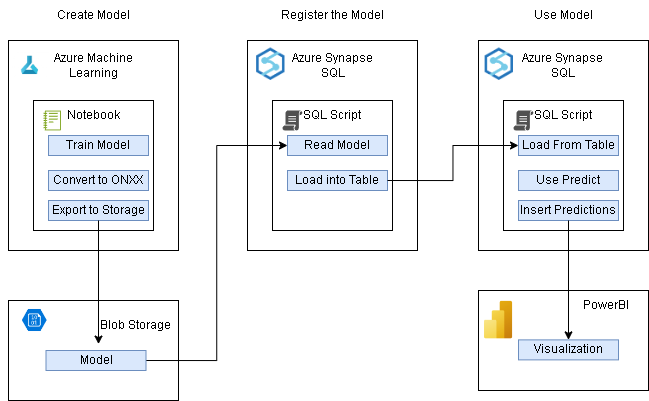

The diagram above was exported from draw.io. Its source (the exported page's mxGraphModel, read from the mxfile embedded in the PNG):
<mxGraphModel dx="934" dy="579" grid="1" gridSize="10" guides="1" tooltips="1" connect="1" arrows="1" fold="1" page="1" pageScale="1" pageWidth="827" pageHeight="1169" math="0" shadow="0">
  <root>
    <mxCell id="0" />
    <mxCell id="1" parent="0" />
    <mxCell id="x_iCdJq-38E0FIe6NbdO-1" value="" style="rounded=0;whiteSpace=wrap;html=1;" vertex="1" parent="1">
      <mxGeometry x="90" y="130" width="170" height="210" as="geometry" />
    </mxCell>
    <mxCell id="x_iCdJq-38E0FIe6NbdO-2" value="" style="rounded=0;whiteSpace=wrap;html=1;" vertex="1" parent="1">
      <mxGeometry x="115" y="190" width="120" height="130" as="geometry" />
    </mxCell>
    <mxCell id="x_iCdJq-38E0FIe6NbdO-3" value="Create Model" style="text;html=1;align=center;verticalAlign=middle;resizable=0;points=[];autosize=1;strokeColor=none;fillColor=none;" vertex="1" parent="1">
      <mxGeometry x="125" y="90" width="100" height="30" as="geometry" />
    </mxCell>
    <mxCell id="x_iCdJq-38E0FIe6NbdO-4" value="Azure Machine Learning" style="text;html=1;align=center;verticalAlign=middle;whiteSpace=wrap;rounded=0;" vertex="1" parent="1">
      <mxGeometry x="127.5" y="140" width="95" height="30" as="geometry" />
    </mxCell>
    <mxCell id="x_iCdJq-38E0FIe6NbdO-6" value="" style="sketch=0;outlineConnect=0;fontColor=#232F3E;gradientColor=none;fillColor=#7AA116;strokeColor=none;dashed=0;verticalLabelPosition=bottom;verticalAlign=top;align=center;html=1;fontSize=12;fontStyle=0;aspect=fixed;pointerEvents=1;shape=mxgraph.aws4.notebook;" vertex="1" parent="1">
      <mxGeometry x="125" y="200" width="17.43" height="20" as="geometry" />
    </mxCell>
    <mxCell id="x_iCdJq-38E0FIe6NbdO-8" value="Notebook" style="text;html=1;align=center;verticalAlign=middle;whiteSpace=wrap;rounded=0;" vertex="1" parent="1">
      <mxGeometry x="145" y="190" width="60" height="30" as="geometry" />
    </mxCell>
    <mxCell id="x_iCdJq-38E0FIe6NbdO-10" value="Train Model" style="rounded=0;whiteSpace=wrap;html=1;fillColor=#dae8fc;strokeColor=#6c8ebf;" vertex="1" parent="1">
      <mxGeometry x="130" y="225" width="100" height="20" as="geometry" />
    </mxCell>
    <mxCell id="x_iCdJq-38E0FIe6NbdO-11" value="Convert to ONXX" style="rounded=0;whiteSpace=wrap;html=1;fillColor=#dae8fc;strokeColor=#6c8ebf;" vertex="1" parent="1">
      <mxGeometry x="130" y="260" width="100" height="20" as="geometry" />
    </mxCell>
    <mxCell id="x_iCdJq-38E0FIe6NbdO-12" value="Export to Storage" style="rounded=0;whiteSpace=wrap;html=1;fillColor=#dae8fc;strokeColor=#6c8ebf;" vertex="1" parent="1">
      <mxGeometry x="130" y="290" width="100" height="20" as="geometry" />
    </mxCell>
    <mxCell id="x_iCdJq-38E0FIe6NbdO-18" value="" style="rounded=0;whiteSpace=wrap;html=1;" vertex="1" parent="1">
      <mxGeometry x="329" y="130" width="170" height="210" as="geometry" />
    </mxCell>
    <mxCell id="x_iCdJq-38E0FIe6NbdO-19" value="" style="rounded=0;whiteSpace=wrap;html=1;" vertex="1" parent="1">
      <mxGeometry x="354" y="190" width="120" height="130" as="geometry" />
    </mxCell>
    <mxCell id="x_iCdJq-38E0FIe6NbdO-20" value="Register the Model" style="text;html=1;align=center;verticalAlign=middle;resizable=0;points=[];autosize=1;strokeColor=none;fillColor=none;" vertex="1" parent="1">
      <mxGeometry x="354" y="90" width="120" height="30" as="geometry" />
    </mxCell>
    <mxCell id="x_iCdJq-38E0FIe6NbdO-21" value="Azure Synapse SQL" style="text;html=1;align=center;verticalAlign=middle;whiteSpace=wrap;rounded=0;" vertex="1" parent="1">
      <mxGeometry x="366.5" y="140" width="95" height="30" as="geometry" />
    </mxCell>
    <mxCell id="x_iCdJq-38E0FIe6NbdO-23" value="SQL Script" style="text;html=1;align=center;verticalAlign=middle;whiteSpace=wrap;rounded=0;" vertex="1" parent="1">
      <mxGeometry x="384" y="190" width="60" height="30" as="geometry" />
    </mxCell>
    <mxCell id="x_iCdJq-38E0FIe6NbdO-24" value="Read Model" style="rounded=0;whiteSpace=wrap;html=1;fillColor=#dae8fc;strokeColor=#6c8ebf;" vertex="1" parent="1">
      <mxGeometry x="369" y="225" width="100" height="20" as="geometry" />
    </mxCell>
    <mxCell id="x_iCdJq-38E0FIe6NbdO-25" value="Load into Table" style="rounded=0;whiteSpace=wrap;html=1;fillColor=#dae8fc;strokeColor=#6c8ebf;" vertex="1" parent="1">
      <mxGeometry x="369" y="260" width="100" height="20" as="geometry" />
    </mxCell>
    <mxCell id="x_iCdJq-38E0FIe6NbdO-27" value="" style="rounded=0;whiteSpace=wrap;html=1;" vertex="1" parent="1">
      <mxGeometry x="560" y="130" width="170" height="210" as="geometry" />
    </mxCell>
    <mxCell id="x_iCdJq-38E0FIe6NbdO-28" value="" style="rounded=0;whiteSpace=wrap;html=1;" vertex="1" parent="1">
      <mxGeometry x="585" y="190" width="120" height="130" as="geometry" />
    </mxCell>
    <mxCell id="x_iCdJq-38E0FIe6NbdO-29" value="Use Model" style="text;html=1;align=center;verticalAlign=middle;resizable=0;points=[];autosize=1;strokeColor=none;fillColor=none;" vertex="1" parent="1">
      <mxGeometry x="605" y="90" width="80" height="30" as="geometry" />
    </mxCell>
    <mxCell id="x_iCdJq-38E0FIe6NbdO-30" value="Azure Synapse SQL" style="text;html=1;align=center;verticalAlign=middle;whiteSpace=wrap;rounded=0;" vertex="1" parent="1">
      <mxGeometry x="597.5" y="140" width="95" height="30" as="geometry" />
    </mxCell>
    <mxCell id="x_iCdJq-38E0FIe6NbdO-32" value="SQL Script" style="text;html=1;align=center;verticalAlign=middle;whiteSpace=wrap;rounded=0;" vertex="1" parent="1">
      <mxGeometry x="615" y="190" width="60" height="30" as="geometry" />
    </mxCell>
    <mxCell id="x_iCdJq-38E0FIe6NbdO-33" value="Load From Table" style="rounded=0;whiteSpace=wrap;html=1;fillColor=#dae8fc;strokeColor=#6c8ebf;" vertex="1" parent="1">
      <mxGeometry x="600" y="225" width="100" height="20" as="geometry" />
    </mxCell>
    <mxCell id="x_iCdJq-38E0FIe6NbdO-34" value="Use Predict" style="rounded=0;whiteSpace=wrap;html=1;fillColor=#dae8fc;strokeColor=#6c8ebf;" vertex="1" parent="1">
      <mxGeometry x="600" y="260" width="100" height="20" as="geometry" />
    </mxCell>
    <mxCell id="x_iCdJq-38E0FIe6NbdO-35" value="Insert Predictions" style="rounded=0;whiteSpace=wrap;html=1;fillColor=#dae8fc;strokeColor=#6c8ebf;" vertex="1" parent="1">
      <mxGeometry x="600" y="290" width="100" height="20" as="geometry" />
    </mxCell>
    <mxCell id="x_iCdJq-38E0FIe6NbdO-36" value="" style="rounded=0;whiteSpace=wrap;html=1;" vertex="1" parent="1">
      <mxGeometry x="90" y="390" width="170" height="100" as="geometry" />
    </mxCell>
    <mxCell id="x_iCdJq-38E0FIe6NbdO-38" value="Blob Storage" style="text;html=1;align=center;verticalAlign=middle;whiteSpace=wrap;rounded=0;" vertex="1" parent="1">
      <mxGeometry x="175" y="400" width="85" height="30" as="geometry" />
    </mxCell>
    <mxCell id="x_iCdJq-38E0FIe6NbdO-43" style="edgeStyle=orthogonalEdgeStyle;rounded=0;orthogonalLoop=1;jettySize=auto;html=1;exitX=1;exitY=0.5;exitDx=0;exitDy=0;entryX=0;entryY=0.5;entryDx=0;entryDy=0;" edge="1" parent="1" source="x_iCdJq-38E0FIe6NbdO-39" target="x_iCdJq-38E0FIe6NbdO-24">
      <mxGeometry relative="1" as="geometry" />
    </mxCell>
    <mxCell id="x_iCdJq-38E0FIe6NbdO-39" value="Model" style="rounded=0;whiteSpace=wrap;html=1;fillColor=#dae8fc;strokeColor=#6c8ebf;" vertex="1" parent="1">
      <mxGeometry x="127.5" y="440" width="100" height="20" as="geometry" />
    </mxCell>
    <mxCell id="x_iCdJq-38E0FIe6NbdO-40" style="edgeStyle=orthogonalEdgeStyle;rounded=0;orthogonalLoop=1;jettySize=auto;html=1;exitX=0.5;exitY=1;exitDx=0;exitDy=0;entryX=0.525;entryY=-0.321;entryDx=0;entryDy=0;entryPerimeter=0;" edge="1" parent="1" source="x_iCdJq-38E0FIe6NbdO-12" target="x_iCdJq-38E0FIe6NbdO-39">
      <mxGeometry relative="1" as="geometry" />
    </mxCell>
    <mxCell id="x_iCdJq-38E0FIe6NbdO-41" value="" style="sketch=0;pointerEvents=1;shadow=0;dashed=0;html=1;strokeColor=none;fillColor=#505050;labelPosition=center;verticalLabelPosition=bottom;verticalAlign=top;outlineConnect=0;align=center;shape=mxgraph.office.concepts.script;" vertex="1" parent="1">
      <mxGeometry x="364" y="200" width="20" height="20" as="geometry" />
    </mxCell>
    <mxCell id="x_iCdJq-38E0FIe6NbdO-42" value="" style="sketch=0;pointerEvents=1;shadow=0;dashed=0;html=1;strokeColor=none;fillColor=#505050;labelPosition=center;verticalLabelPosition=bottom;verticalAlign=top;outlineConnect=0;align=center;shape=mxgraph.office.concepts.script;" vertex="1" parent="1">
      <mxGeometry x="595" y="200" width="20" height="20" as="geometry" />
    </mxCell>
    <mxCell id="x_iCdJq-38E0FIe6NbdO-45" value="" style="shape=image;verticalLabelPosition=bottom;labelBackgroundColor=default;verticalAlign=top;aspect=fixed;imageAspect=0;image=https://logowik.com/content/uploads/images/azure-machine-learning-service1395.jpg;" vertex="1" parent="1">
      <mxGeometry x="91.71" y="140" width="39.97" height="30" as="geometry" />
    </mxCell>
    <mxCell id="x_iCdJq-38E0FIe6NbdO-46" value="" style="shape=image;verticalLabelPosition=bottom;labelBackgroundColor=default;verticalAlign=top;aspect=fixed;imageAspect=0;image=https://www.cleo.com/sites/default/files/2023-12/azure-blob-logo.png;" vertex="1" parent="1">
      <mxGeometry x="81.69" y="390" width="69.16" height="40" as="geometry" />
    </mxCell>
    <mxCell id="x_iCdJq-38E0FIe6NbdO-48" value="" style="shape=image;verticalLabelPosition=bottom;labelBackgroundColor=default;verticalAlign=top;aspect=fixed;imageAspect=0;image=https://seeklogo.com/images/A/azure-synapse-analytics-logo-B87A556A9C-seeklogo.com.png;" vertex="1" parent="1">
      <mxGeometry x="338.11" y="137.5" width="28.39" height="32.5" as="geometry" />
    </mxCell>
    <mxCell id="x_iCdJq-38E0FIe6NbdO-49" value="" style="shape=image;verticalLabelPosition=bottom;labelBackgroundColor=default;verticalAlign=top;aspect=fixed;imageAspect=0;image=https://seeklogo.com/images/A/azure-synapse-analytics-logo-B87A556A9C-seeklogo.com.png;" vertex="1" parent="1">
      <mxGeometry x="566.61" y="137.5" width="28.39" height="32.5" as="geometry" />
    </mxCell>
    <mxCell id="x_iCdJq-38E0FIe6NbdO-51" style="edgeStyle=orthogonalEdgeStyle;rounded=0;orthogonalLoop=1;jettySize=auto;html=1;exitX=1;exitY=0.5;exitDx=0;exitDy=0;entryX=0;entryY=0.5;entryDx=0;entryDy=0;" edge="1" parent="1" source="x_iCdJq-38E0FIe6NbdO-25" target="x_iCdJq-38E0FIe6NbdO-33">
      <mxGeometry relative="1" as="geometry" />
    </mxCell>
    <mxCell id="x_iCdJq-38E0FIe6NbdO-53" value="" style="rounded=0;whiteSpace=wrap;html=1;" vertex="1" parent="1">
      <mxGeometry x="560" y="380" width="170" height="100" as="geometry" />
    </mxCell>
    <mxCell id="x_iCdJq-38E0FIe6NbdO-56" value="" style="shape=image;verticalLabelPosition=bottom;labelBackgroundColor=default;verticalAlign=top;aspect=fixed;imageAspect=0;image=https://1000logos.net/wp-content/uploads/2022/08/Microsoft-Power-BI-Logo.png;" vertex="1" parent="1">
      <mxGeometry x="545" y="390" width="70" height="39.38" as="geometry" />
    </mxCell>
    <mxCell id="x_iCdJq-38E0FIe6NbdO-57" value="Visualization" style="rounded=0;whiteSpace=wrap;html=1;fillColor=#dae8fc;strokeColor=#6c8ebf;" vertex="1" parent="1">
      <mxGeometry x="600" y="429.38" width="100" height="20" as="geometry" />
    </mxCell>
    <mxCell id="x_iCdJq-38E0FIe6NbdO-59" value="PowerBI" style="text;html=1;align=center;verticalAlign=middle;whiteSpace=wrap;rounded=0;" vertex="1" parent="1">
      <mxGeometry x="645" y="380" width="85" height="30" as="geometry" />
    </mxCell>
    <mxCell id="x_iCdJq-38E0FIe6NbdO-62" style="edgeStyle=orthogonalEdgeStyle;rounded=0;orthogonalLoop=1;jettySize=auto;html=1;exitX=0.5;exitY=1;exitDx=0;exitDy=0;entryX=0.5;entryY=0;entryDx=0;entryDy=0;" edge="1" parent="1" source="x_iCdJq-38E0FIe6NbdO-35" target="x_iCdJq-38E0FIe6NbdO-57">
      <mxGeometry relative="1" as="geometry" />
    </mxCell>
  </root>
</mxGraphModel>